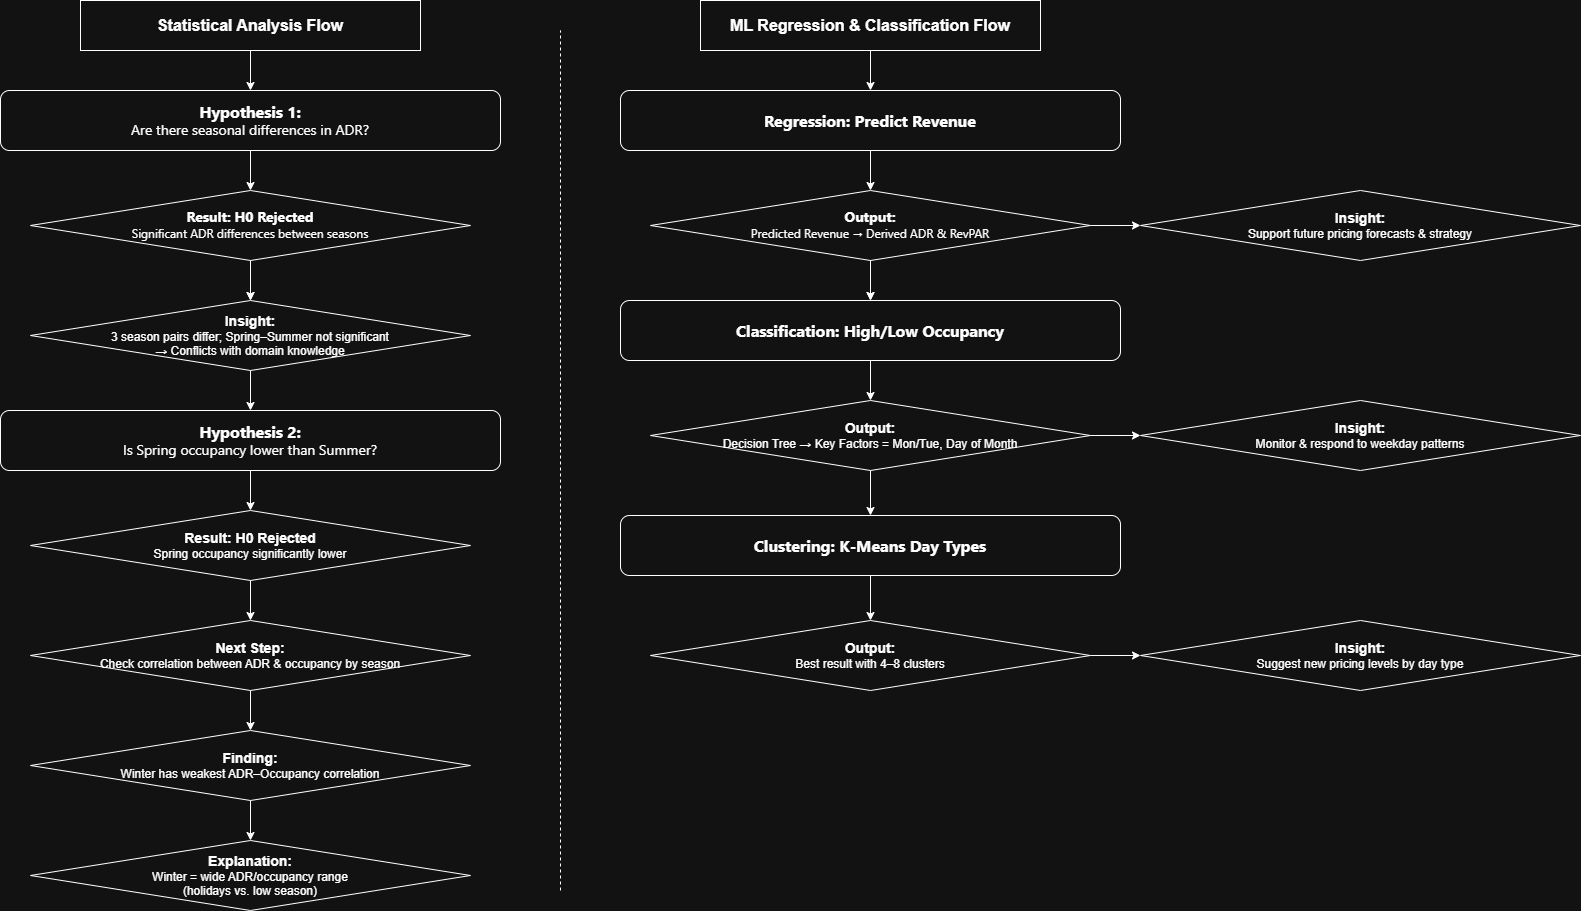

The diagram above was exported from draw.io. Its source (the exported page's mxGraphModel, read from the mxfile embedded in the PNG):
<mxGraphModel dx="1042" dy="1662" grid="1" gridSize="10" guides="1" tooltips="1" connect="1" arrows="1" fold="1" page="1" pageScale="1" pageWidth="850" pageHeight="1100" math="0" shadow="0">
  <root>
    <mxCell id="0" />
    <mxCell id="1" parent="0" />
    <mxCell id="ex5QyDvpbiAJcgX-l6t7-1" value="&lt;div&gt;&lt;font style=&quot;font-size: 16px; color: light-dark(rgb(0, 0, 0), rgb(255, 255, 255));&quot; face=&quot;-apple-system, BlinkMacSystemFont, Segoe UI, Noto Sans, Helvetica, Arial, sans-serif, Apple Color Emoji, Segoe UI Emoji&quot;&gt;&lt;b style=&quot;&quot;&gt;Hypothesis 1:&lt;/b&gt;&lt;/font&gt;&lt;/div&gt;&lt;div&gt;&lt;font style=&quot;color: light-dark(rgb(0, 0, 0), rgb(255, 255, 255));&quot; face=&quot;-apple-system, BlinkMacSystemFont, Segoe UI, Noto Sans, Helvetica, Arial, sans-serif, Apple Color Emoji, Segoe UI Emoji&quot;&gt;&lt;span style=&quot;font-size: 14px;&quot;&gt;Are there seasonal differences in ADR?&lt;/span&gt;&lt;/font&gt;&lt;/div&gt;" style="rounded=1;whiteSpace=wrap;html=1;align=center;fontColor=light-dark(#000000,#000000);labelBackgroundColor=none;" vertex="1" parent="1">
      <mxGeometry x="220" y="80" width="500" height="60" as="geometry" />
    </mxCell>
    <mxCell id="ex5QyDvpbiAJcgX-l6t7-2" value="" style="endArrow=classic;html=1;rounded=0;exitX=0.5;exitY=1;exitDx=0;exitDy=0;entryX=0.5;entryY=0;entryDx=0;entryDy=0;" edge="1" parent="1" source="ex5QyDvpbiAJcgX-l6t7-1" target="ex5QyDvpbiAJcgX-l6t7-3">
      <mxGeometry width="50" height="50" relative="1" as="geometry">
        <mxPoint x="400" y="320" as="sourcePoint" />
        <mxPoint x="530" y="180" as="targetPoint" />
      </mxGeometry>
    </mxCell>
    <mxCell id="ex5QyDvpbiAJcgX-l6t7-20" value="" style="edgeStyle=orthogonalEdgeStyle;rounded=0;orthogonalLoop=1;jettySize=auto;html=1;" edge="1" parent="1" source="ex5QyDvpbiAJcgX-l6t7-3" target="ex5QyDvpbiAJcgX-l6t7-6">
      <mxGeometry relative="1" as="geometry" />
    </mxCell>
    <mxCell id="ex5QyDvpbiAJcgX-l6t7-3" value="&lt;div style=&quot;&quot;&gt;&lt;font face=&quot;-apple-system, BlinkMacSystemFont, Segoe UI, Noto Sans, Helvetica, Arial, sans-serif, Apple Color Emoji, Segoe UI Emoji&quot; style=&quot;font-size: 14px;&quot;&gt;&lt;b style=&quot;&quot;&gt;Result: H0 Rejected&lt;/b&gt;&lt;/font&gt;&lt;/div&gt;&lt;div style=&quot;&quot;&gt;&lt;font face=&quot;-apple-system, BlinkMacSystemFont, Segoe UI, Noto Sans, Helvetica, Arial, sans-serif, Apple Color Emoji, Segoe UI Emoji&quot;&gt;Significant ADR differences between seasons&lt;/font&gt;&lt;/div&gt;" style="rhombus;whiteSpace=wrap;html=1;align=center;fontColor=light-dark(#000000,#FFFFFF);" vertex="1" parent="1">
      <mxGeometry x="250" y="180" width="440" height="70" as="geometry" />
    </mxCell>
    <mxCell id="ex5QyDvpbiAJcgX-l6t7-4" value="" style="endArrow=classic;html=1;rounded=0;exitX=0.5;exitY=1;exitDx=0;exitDy=0;entryX=0.5;entryY=0;entryDx=0;entryDy=0;" edge="1" parent="1" source="ex5QyDvpbiAJcgX-l6t7-3" target="ex5QyDvpbiAJcgX-l6t7-6">
      <mxGeometry width="50" height="50" relative="1" as="geometry">
        <mxPoint x="400" y="320" as="sourcePoint" />
        <mxPoint x="510" y="290" as="targetPoint" />
      </mxGeometry>
    </mxCell>
    <mxCell id="ex5QyDvpbiAJcgX-l6t7-5" value="&lt;div&gt;&lt;font face=&quot;-apple-system, BlinkMacSystemFont, Segoe UI, Noto Sans, Helvetica, Arial, sans-serif, Apple Color Emoji, Segoe UI Emoji&quot; style=&quot;font-size: 16px;&quot;&gt;&lt;b style=&quot;&quot;&gt;Hypothesis 2:&lt;/b&gt;&lt;/font&gt;&lt;/div&gt;&lt;div&gt;&lt;font face=&quot;-apple-system, BlinkMacSystemFont, Segoe UI, Noto Sans, Helvetica, Arial, sans-serif, Apple Color Emoji, Segoe UI Emoji&quot; style=&quot;&quot;&gt;&lt;span style=&quot;font-size: 14px;&quot;&gt;Is Spring occupancy lower than Summer?&lt;/span&gt;&lt;/font&gt;&lt;/div&gt;" style="rounded=1;whiteSpace=wrap;html=1;fontColor=default;" vertex="1" parent="1">
      <mxGeometry x="220" y="400" width="500" height="60" as="geometry" />
    </mxCell>
    <mxCell id="ex5QyDvpbiAJcgX-l6t7-6" value="&lt;div&gt;&lt;font style=&quot;font-size: 14px;&quot;&gt;&lt;b style=&quot;&quot;&gt;Insight:&lt;/b&gt;&lt;/font&gt;&lt;/div&gt;&lt;div&gt;3 season pairs differ; Spring–Summer not significant&lt;/div&gt;&lt;div&gt;→ Conflicts with domain knowledge&lt;/div&gt;" style="rhombus;whiteSpace=wrap;html=1;" vertex="1" parent="1">
      <mxGeometry x="250" y="290" width="440" height="70" as="geometry" />
    </mxCell>
    <mxCell id="ex5QyDvpbiAJcgX-l6t7-7" value="" style="endArrow=classic;html=1;rounded=0;exitX=0.5;exitY=1;exitDx=0;exitDy=0;entryX=0.5;entryY=0;entryDx=0;entryDy=0;entryPerimeter=0;" edge="1" parent="1" source="ex5QyDvpbiAJcgX-l6t7-6" target="ex5QyDvpbiAJcgX-l6t7-5">
      <mxGeometry width="50" height="50" relative="1" as="geometry">
        <mxPoint x="400" y="320" as="sourcePoint" />
        <mxPoint x="470" y="410" as="targetPoint" />
      </mxGeometry>
    </mxCell>
    <mxCell id="ex5QyDvpbiAJcgX-l6t7-8" value="" style="endArrow=classic;html=1;rounded=0;exitX=0.5;exitY=1;exitDx=0;exitDy=0;entryX=0.5;entryY=0;entryDx=0;entryDy=0;" edge="1" parent="1" source="ex5QyDvpbiAJcgX-l6t7-5" target="ex5QyDvpbiAJcgX-l6t7-9">
      <mxGeometry width="50" height="50" relative="1" as="geometry">
        <mxPoint x="400" y="420" as="sourcePoint" />
        <mxPoint x="470" y="530" as="targetPoint" />
      </mxGeometry>
    </mxCell>
    <mxCell id="ex5QyDvpbiAJcgX-l6t7-9" value="&lt;div style=&quot;&quot;&gt;&lt;div&gt;&lt;font style=&quot;font-size: 14px;&quot;&gt;&lt;b&gt;Result: H0 Rejected&lt;/b&gt;&lt;/font&gt;&lt;/div&gt;&lt;div&gt;Spring occupancy significantly lower&lt;/div&gt;&lt;/div&gt;" style="rhombus;whiteSpace=wrap;html=1;align=center;" vertex="1" parent="1">
      <mxGeometry x="250" y="500" width="440" height="70" as="geometry" />
    </mxCell>
    <mxCell id="ex5QyDvpbiAJcgX-l6t7-11" value="" style="endArrow=classic;html=1;rounded=0;exitX=0.5;exitY=1;exitDx=0;exitDy=0;entryX=0.5;entryY=0;entryDx=0;entryDy=0;" edge="1" parent="1" source="ex5QyDvpbiAJcgX-l6t7-9" target="ex5QyDvpbiAJcgX-l6t7-12">
      <mxGeometry width="50" height="50" relative="1" as="geometry">
        <mxPoint x="400" y="620" as="sourcePoint" />
        <mxPoint x="470" y="650" as="targetPoint" />
      </mxGeometry>
    </mxCell>
    <mxCell id="ex5QyDvpbiAJcgX-l6t7-12" value="&lt;div&gt;&lt;b&gt;&lt;font style=&quot;font-size: 14px;&quot;&gt;Next Step:&lt;/font&gt;&lt;/b&gt;&lt;/div&gt;&lt;div&gt;Check correlation between ADR &amp;amp; occupancy by season&lt;/div&gt;" style="rhombus;whiteSpace=wrap;html=1;" vertex="1" parent="1">
      <mxGeometry x="250" y="610" width="440" height="70" as="geometry" />
    </mxCell>
    <mxCell id="ex5QyDvpbiAJcgX-l6t7-13" value="" style="endArrow=classic;html=1;rounded=0;exitX=0.5;exitY=1;exitDx=0;exitDy=0;entryX=0.5;entryY=0;entryDx=0;entryDy=0;" edge="1" parent="1" source="ex5QyDvpbiAJcgX-l6t7-12" target="ex5QyDvpbiAJcgX-l6t7-14">
      <mxGeometry width="50" height="50" relative="1" as="geometry">
        <mxPoint x="400" y="620" as="sourcePoint" />
        <mxPoint x="470" y="750" as="targetPoint" />
      </mxGeometry>
    </mxCell>
    <mxCell id="ex5QyDvpbiAJcgX-l6t7-14" value="&lt;div&gt;&lt;b&gt;&lt;font style=&quot;font-size: 14px;&quot;&gt;Finding:&lt;/font&gt;&lt;/b&gt;&lt;/div&gt;&lt;div&gt;Winter has weakest ADR–Occupancy correlation&lt;/div&gt;" style="rhombus;whiteSpace=wrap;html=1;" vertex="1" parent="1">
      <mxGeometry x="250" y="720" width="440" height="70" as="geometry" />
    </mxCell>
    <mxCell id="ex5QyDvpbiAJcgX-l6t7-16" value="" style="endArrow=classic;html=1;rounded=0;exitX=0.5;exitY=1;exitDx=0;exitDy=0;" edge="1" parent="1" source="ex5QyDvpbiAJcgX-l6t7-14" target="ex5QyDvpbiAJcgX-l6t7-17">
      <mxGeometry width="50" height="50" relative="1" as="geometry">
        <mxPoint x="480" y="720" as="sourcePoint" />
        <mxPoint x="470" y="860" as="targetPoint" />
      </mxGeometry>
    </mxCell>
    <mxCell id="ex5QyDvpbiAJcgX-l6t7-17" value="&lt;div&gt;&lt;b&gt;&lt;font style=&quot;font-size: 14px;&quot;&gt;Explanation:&lt;/font&gt;&lt;/b&gt;&lt;/div&gt;&lt;div&gt;Winter = wide ADR/occupancy range&lt;/div&gt;&lt;div&gt;(holidays vs. low season)&lt;/div&gt;" style="rhombus;whiteSpace=wrap;html=1;" vertex="1" parent="1">
      <mxGeometry x="250" y="830" width="440" height="70" as="geometry" />
    </mxCell>
    <mxCell id="ex5QyDvpbiAJcgX-l6t7-18" value="&lt;b&gt;&lt;font style=&quot;font-size: 16px;&quot;&gt;Statistical Analysis Flow&lt;/font&gt;&lt;/b&gt;" style="rounded=0;whiteSpace=wrap;html=1;" vertex="1" parent="1">
      <mxGeometry x="300" y="-10" width="340" height="50" as="geometry" />
    </mxCell>
    <mxCell id="ex5QyDvpbiAJcgX-l6t7-19" value="" style="endArrow=classic;html=1;rounded=0;exitX=0.5;exitY=1;exitDx=0;exitDy=0;entryX=0.5;entryY=0;entryDx=0;entryDy=0;" edge="1" parent="1" source="ex5QyDvpbiAJcgX-l6t7-18" target="ex5QyDvpbiAJcgX-l6t7-1">
      <mxGeometry width="50" height="50" relative="1" as="geometry">
        <mxPoint x="480" y="160" as="sourcePoint" />
        <mxPoint x="530" y="110" as="targetPoint" />
      </mxGeometry>
    </mxCell>
    <mxCell id="ex5QyDvpbiAJcgX-l6t7-21" value="&lt;font face=&quot;-apple-system, BlinkMacSystemFont, Segoe UI, Noto Sans, Helvetica, Arial, sans-serif, Apple Color Emoji, Segoe UI Emoji&quot;&gt;&lt;span style=&quot;font-size: 16px;&quot;&gt;&lt;b&gt;Regression: Predict Revenue&lt;/b&gt;&lt;/span&gt;&lt;/font&gt;" style="rounded=1;whiteSpace=wrap;html=1;align=center;fontColor=light-dark(#000000,#FFFFFF);labelBackgroundColor=none;" vertex="1" parent="1">
      <mxGeometry x="840" y="80" width="500" height="60" as="geometry" />
    </mxCell>
    <mxCell id="ex5QyDvpbiAJcgX-l6t7-22" value="" style="endArrow=classic;html=1;rounded=0;exitX=0.5;exitY=1;exitDx=0;exitDy=0;entryX=0.5;entryY=0;entryDx=0;entryDy=0;" edge="1" parent="1" source="ex5QyDvpbiAJcgX-l6t7-21" target="ex5QyDvpbiAJcgX-l6t7-24">
      <mxGeometry width="50" height="50" relative="1" as="geometry">
        <mxPoint x="1020" y="320" as="sourcePoint" />
        <mxPoint x="1150" y="180" as="targetPoint" />
      </mxGeometry>
    </mxCell>
    <mxCell id="ex5QyDvpbiAJcgX-l6t7-23" value="" style="edgeStyle=orthogonalEdgeStyle;rounded=0;orthogonalLoop=1;jettySize=auto;html=1;" edge="1" parent="1" source="ex5QyDvpbiAJcgX-l6t7-24">
      <mxGeometry relative="1" as="geometry">
        <mxPoint x="1090" y="290" as="targetPoint" />
      </mxGeometry>
    </mxCell>
    <mxCell id="ex5QyDvpbiAJcgX-l6t7-24" value="&lt;div style=&quot;&quot;&gt;&lt;font face=&quot;-apple-system, BlinkMacSystemFont, Segoe UI, Noto Sans, Helvetica, Arial, sans-serif, Apple Color Emoji, Segoe UI Emoji&quot;&gt;&lt;span style=&quot;font-size: 14px;&quot;&gt;&lt;b&gt;Output:&lt;/b&gt;&lt;/span&gt;&lt;/font&gt;&lt;/div&gt;&lt;div style=&quot;&quot;&gt;&lt;font face=&quot;-apple-system, BlinkMacSystemFont, Segoe UI, Noto Sans, Helvetica, Arial, sans-serif, Apple Color Emoji, Segoe UI Emoji&quot;&gt;Predicted Revenue → Derived ADR &amp;amp; RevPAR&lt;/font&gt;&lt;/div&gt;" style="rhombus;whiteSpace=wrap;html=1;align=center;fontColor=light-dark(#000000,#FFFFFF);" vertex="1" parent="1">
      <mxGeometry x="870" y="180" width="440" height="70" as="geometry" />
    </mxCell>
    <mxCell id="ex5QyDvpbiAJcgX-l6t7-25" value="" style="endArrow=classic;html=1;rounded=0;exitX=0.5;exitY=1;exitDx=0;exitDy=0;entryX=0.5;entryY=0;entryDx=0;entryDy=0;" edge="1" parent="1" source="ex5QyDvpbiAJcgX-l6t7-24" target="ex5QyDvpbiAJcgX-l6t7-26">
      <mxGeometry width="50" height="50" relative="1" as="geometry">
        <mxPoint x="1020" y="320" as="sourcePoint" />
        <mxPoint x="1090" y="290" as="targetPoint" />
      </mxGeometry>
    </mxCell>
    <mxCell id="ex5QyDvpbiAJcgX-l6t7-26" value="&lt;font face=&quot;-apple-system, BlinkMacSystemFont, Segoe UI, Noto Sans, Helvetica, Arial, sans-serif, Apple Color Emoji, Segoe UI Emoji&quot;&gt;&lt;span style=&quot;font-size: 16px;&quot;&gt;&lt;b&gt;Classification: High/Low Occupancy&lt;/b&gt;&lt;/span&gt;&lt;/font&gt;" style="rounded=1;whiteSpace=wrap;html=1;fontColor=default;" vertex="1" parent="1">
      <mxGeometry x="840" y="290" width="500" height="60" as="geometry" />
    </mxCell>
    <mxCell id="ex5QyDvpbiAJcgX-l6t7-29" value="" style="endArrow=classic;html=1;rounded=0;exitX=0.5;exitY=1;exitDx=0;exitDy=0;entryX=0.5;entryY=0;entryDx=0;entryDy=0;" edge="1" parent="1" source="ex5QyDvpbiAJcgX-l6t7-26" target="ex5QyDvpbiAJcgX-l6t7-30">
      <mxGeometry width="50" height="50" relative="1" as="geometry">
        <mxPoint x="1020" y="310" as="sourcePoint" />
        <mxPoint x="1090" y="420" as="targetPoint" />
      </mxGeometry>
    </mxCell>
    <mxCell id="ex5QyDvpbiAJcgX-l6t7-30" value="&lt;div style=&quot;&quot;&gt;&lt;span style=&quot;font-size: 14px;&quot;&gt;&lt;b&gt;Output:&lt;/b&gt;&lt;/span&gt;&lt;/div&gt;&lt;div style=&quot;&quot;&gt;&lt;font&gt;Decision Tree → Key Factors = Mon/Tue, Day of Month&lt;/font&gt;&lt;/div&gt;" style="rhombus;whiteSpace=wrap;html=1;align=center;" vertex="1" parent="1">
      <mxGeometry x="870" y="390" width="440" height="70" as="geometry" />
    </mxCell>
    <mxCell id="ex5QyDvpbiAJcgX-l6t7-31" value="" style="endArrow=classic;html=1;rounded=0;exitX=0.5;exitY=1;exitDx=0;exitDy=0;entryX=0.5;entryY=0;entryDx=0;entryDy=0;" edge="1" parent="1" source="ex5QyDvpbiAJcgX-l6t7-30" target="ex5QyDvpbiAJcgX-l6t7-39">
      <mxGeometry width="50" height="50" relative="1" as="geometry">
        <mxPoint x="1020" y="510" as="sourcePoint" />
        <mxPoint x="1090" y="500" as="targetPoint" />
      </mxGeometry>
    </mxCell>
    <mxCell id="ex5QyDvpbiAJcgX-l6t7-33" value="" style="endArrow=classic;html=1;rounded=0;exitX=0.5;exitY=1;exitDx=0;exitDy=0;entryX=0.5;entryY=0;entryDx=0;entryDy=0;" edge="1" parent="1" source="ex5QyDvpbiAJcgX-l6t7-39" target="ex5QyDvpbiAJcgX-l6t7-34">
      <mxGeometry width="50" height="50" relative="1" as="geometry">
        <mxPoint x="1090" y="570" as="sourcePoint" />
        <mxPoint x="1090" y="640" as="targetPoint" />
      </mxGeometry>
    </mxCell>
    <mxCell id="ex5QyDvpbiAJcgX-l6t7-34" value="&lt;div&gt;&lt;span style=&quot;font-size: 14px;&quot;&gt;&lt;b&gt;Output:&lt;/b&gt;&lt;/span&gt;&lt;/div&gt;&lt;font&gt;Best result with 4–8 clusters&lt;/font&gt;" style="rhombus;whiteSpace=wrap;html=1;" vertex="1" parent="1">
      <mxGeometry x="870" y="610" width="440" height="70" as="geometry" />
    </mxCell>
    <mxCell id="ex5QyDvpbiAJcgX-l6t7-37" value="&lt;b&gt;&lt;font style=&quot;font-size: 16px;&quot;&gt;ML Regression &amp;amp; Classification Flow&lt;/font&gt;&lt;/b&gt;" style="rounded=0;whiteSpace=wrap;html=1;" vertex="1" parent="1">
      <mxGeometry x="920" y="-10" width="340" height="50" as="geometry" />
    </mxCell>
    <mxCell id="ex5QyDvpbiAJcgX-l6t7-38" value="" style="endArrow=classic;html=1;rounded=0;exitX=0.5;exitY=1;exitDx=0;exitDy=0;entryX=0.5;entryY=0;entryDx=0;entryDy=0;" edge="1" parent="1" source="ex5QyDvpbiAJcgX-l6t7-37" target="ex5QyDvpbiAJcgX-l6t7-21">
      <mxGeometry width="50" height="50" relative="1" as="geometry">
        <mxPoint x="1100" y="160" as="sourcePoint" />
        <mxPoint x="1150" y="110" as="targetPoint" />
      </mxGeometry>
    </mxCell>
    <mxCell id="ex5QyDvpbiAJcgX-l6t7-39" value="&lt;font face=&quot;-apple-system, BlinkMacSystemFont, Segoe UI, Noto Sans, Helvetica, Arial, sans-serif, Apple Color Emoji, Segoe UI Emoji&quot;&gt;&lt;span style=&quot;font-size: 16px;&quot;&gt;&lt;b&gt;Clustering: K-Means Day Types&lt;/b&gt;&lt;/span&gt;&lt;/font&gt;" style="rounded=1;whiteSpace=wrap;html=1;fontColor=default;" vertex="1" parent="1">
      <mxGeometry x="840" y="505" width="500" height="60" as="geometry" />
    </mxCell>
    <mxCell id="ex5QyDvpbiAJcgX-l6t7-41" value="" style="endArrow=classic;html=1;rounded=0;exitX=1;exitY=0.5;exitDx=0;exitDy=0;entryX=0;entryY=0.5;entryDx=0;entryDy=0;" edge="1" parent="1" source="ex5QyDvpbiAJcgX-l6t7-24" target="ex5QyDvpbiAJcgX-l6t7-42">
      <mxGeometry width="50" height="50" relative="1" as="geometry">
        <mxPoint x="1180" y="340" as="sourcePoint" />
        <mxPoint x="1360" y="215" as="targetPoint" />
      </mxGeometry>
    </mxCell>
    <mxCell id="ex5QyDvpbiAJcgX-l6t7-42" value="&lt;div style=&quot;&quot;&gt;&lt;span style=&quot;font-size: 14px;&quot;&gt;&lt;b&gt;Insight:&lt;/b&gt;&lt;/span&gt;&lt;/div&gt;&lt;div style=&quot;&quot;&gt;&lt;font&gt;Support future pricing forecasts &amp;amp; strategy&lt;/font&gt;&lt;/div&gt;" style="rhombus;whiteSpace=wrap;html=1;align=center;" vertex="1" parent="1">
      <mxGeometry x="1360" y="180" width="440" height="70" as="geometry" />
    </mxCell>
    <mxCell id="ex5QyDvpbiAJcgX-l6t7-45" value="" style="endArrow=classic;html=1;rounded=0;exitX=1;exitY=0.5;exitDx=0;exitDy=0;entryX=0;entryY=0.5;entryDx=0;entryDy=0;" edge="1" parent="1" target="ex5QyDvpbiAJcgX-l6t7-46" source="ex5QyDvpbiAJcgX-l6t7-30">
      <mxGeometry width="50" height="50" relative="1" as="geometry">
        <mxPoint x="1340" y="425" as="sourcePoint" />
        <mxPoint x="1390" y="425" as="targetPoint" />
      </mxGeometry>
    </mxCell>
    <mxCell id="ex5QyDvpbiAJcgX-l6t7-46" value="&lt;div style=&quot;&quot;&gt;&lt;span style=&quot;font-size: 14px;&quot;&gt;&lt;b&gt;Insight:&lt;/b&gt;&lt;/span&gt;&lt;/div&gt;&lt;div style=&quot;&quot;&gt;&lt;font&gt;Monitor &amp;amp; respond to weekday patterns&lt;/font&gt;&lt;/div&gt;" style="rhombus;whiteSpace=wrap;html=1;align=center;" vertex="1" parent="1">
      <mxGeometry x="1360" y="390" width="440" height="70" as="geometry" />
    </mxCell>
    <mxCell id="ex5QyDvpbiAJcgX-l6t7-48" value="" style="endArrow=classic;html=1;rounded=0;exitX=1;exitY=0.5;exitDx=0;exitDy=0;entryX=0;entryY=0.5;entryDx=0;entryDy=0;" edge="1" parent="1" target="ex5QyDvpbiAJcgX-l6t7-49" source="ex5QyDvpbiAJcgX-l6t7-34">
      <mxGeometry width="50" height="50" relative="1" as="geometry">
        <mxPoint x="1335" y="645" as="sourcePoint" />
        <mxPoint x="1415" y="645" as="targetPoint" />
      </mxGeometry>
    </mxCell>
    <mxCell id="ex5QyDvpbiAJcgX-l6t7-49" value="&lt;div style=&quot;&quot;&gt;&lt;span style=&quot;font-size: 14px;&quot;&gt;&lt;b&gt;Insight:&lt;/b&gt;&lt;/span&gt;&lt;/div&gt;&lt;div style=&quot;&quot;&gt;&lt;font&gt;Suggest new pricing levels by day type&lt;/font&gt;&lt;/div&gt;" style="rhombus;whiteSpace=wrap;html=1;align=center;" vertex="1" parent="1">
      <mxGeometry x="1360" y="610" width="440" height="70" as="geometry" />
    </mxCell>
    <mxCell id="ex5QyDvpbiAJcgX-l6t7-50" value="" style="endArrow=none;dashed=1;html=1;rounded=0;" edge="1" parent="1">
      <mxGeometry width="50" height="50" relative="1" as="geometry">
        <mxPoint x="780" y="880" as="sourcePoint" />
        <mxPoint x="780" y="20" as="targetPoint" />
      </mxGeometry>
    </mxCell>
  </root>
</mxGraphModel>